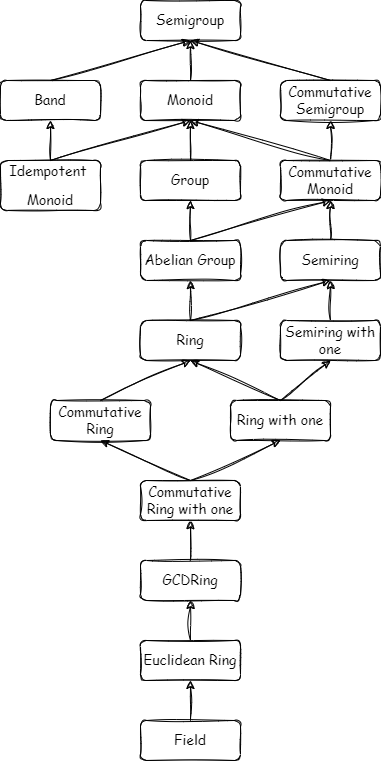

The diagram above was exported from draw.io. Its source (the exported page's mxGraphModel, read from the mxfile embedded in the PNG):
<mxGraphModel dx="1050" dy="538" grid="1" gridSize="10" guides="1" tooltips="1" connect="1" arrows="1" fold="1" page="1" pageScale="1" pageWidth="827" pageHeight="1169" math="0" shadow="0">
  <root>
    <mxCell id="WIyWlLk6GJQsqaUBKTNV-0" />
    <mxCell id="WIyWlLk6GJQsqaUBKTNV-1" parent="WIyWlLk6GJQsqaUBKTNV-0" />
    <mxCell id="ITzIbmuSLjG_grTozvIF-1" value="&lt;font face=&quot;Comic Sans MS&quot; style=&quot;font-size: 14px;&quot;&gt;Semigroup&lt;/font&gt;" style="whiteSpace=wrap;html=1;rounded=1;sketch=1;" parent="WIyWlLk6GJQsqaUBKTNV-1" vertex="1">
      <mxGeometry x="320" width="100" height="40" as="geometry" />
    </mxCell>
    <mxCell id="ITzIbmuSLjG_grTozvIF-2" value="&lt;font face=&quot;Comic Sans MS&quot; style=&quot;font-size: 14px;&quot;&gt;Monoid&lt;/font&gt;" style="whiteSpace=wrap;html=1;rounded=1;sketch=1;" parent="WIyWlLk6GJQsqaUBKTNV-1" vertex="1">
      <mxGeometry x="320" y="80" width="100" height="40" as="geometry" />
    </mxCell>
    <mxCell id="ITzIbmuSLjG_grTozvIF-3" value="" style="endArrow=classic;html=1;fontFamily=Comic Sans MS;fontSize=14;rounded=1;sketch=1;exitX=0.5;exitY=0;exitDx=0;exitDy=0;entryX=0.5;entryY=1;entryDx=0;entryDy=0;" parent="WIyWlLk6GJQsqaUBKTNV-1" source="ITzIbmuSLjG_grTozvIF-2" target="ITzIbmuSLjG_grTozvIF-1" edge="1">
      <mxGeometry width="50" height="50" relative="1" as="geometry">
        <mxPoint x="390" y="300" as="sourcePoint" />
        <mxPoint x="360" y="80" as="targetPoint" />
      </mxGeometry>
    </mxCell>
    <mxCell id="raeUpRu5Vs7WJZSOwfjX-0" value="&lt;font face=&quot;Comic Sans MS&quot;&gt;&lt;span style=&quot;font-size: 14px;&quot;&gt;Band&lt;/span&gt;&lt;/font&gt;" style="whiteSpace=wrap;html=1;rounded=1;sketch=1;" parent="WIyWlLk6GJQsqaUBKTNV-1" vertex="1">
      <mxGeometry x="180" y="80" width="100" height="40" as="geometry" />
    </mxCell>
    <mxCell id="raeUpRu5Vs7WJZSOwfjX-1" value="" style="endArrow=classic;html=1;rounded=1;sketch=1;hachureGap=4;jiggle=2;fontFamily=Architects Daughter;fontSource=https%3A%2F%2Ffonts.googleapis.com%2Fcss%3Ffamily%3DArchitects%2BDaughter;fontSize=16;exitX=0.5;exitY=0;exitDx=0;exitDy=0;entryX=0.5;entryY=1;entryDx=0;entryDy=0;" parent="WIyWlLk6GJQsqaUBKTNV-1" source="raeUpRu5Vs7WJZSOwfjX-0" target="ITzIbmuSLjG_grTozvIF-1" edge="1">
      <mxGeometry width="50" height="50" relative="1" as="geometry">
        <mxPoint x="390" y="300" as="sourcePoint" />
        <mxPoint x="440" y="250" as="targetPoint" />
      </mxGeometry>
    </mxCell>
    <mxCell id="N-hlU0RfkQONHA_hNCvU-0" value="&lt;pre style=&quot;background-color: rgb(255, 255, 255);&quot;&gt;&lt;font style=&quot;font-size: 14px;&quot; face=&quot;Comic Sans MS&quot;&gt;Idempotent &lt;/font&gt;&lt;/pre&gt;&lt;pre style=&quot;background-color: rgb(255, 255, 255);&quot;&gt;&lt;font style=&quot;font-size: 14px;&quot; face=&quot;Comic Sans MS&quot;&gt;Monoid&lt;/font&gt;&lt;/pre&gt;" style="whiteSpace=wrap;html=1;rounded=1;sketch=1;" parent="WIyWlLk6GJQsqaUBKTNV-1" vertex="1">
      <mxGeometry x="180" y="160" width="100" height="50" as="geometry" />
    </mxCell>
    <mxCell id="N-hlU0RfkQONHA_hNCvU-1" value="" style="endArrow=classic;html=1;rounded=1;fontFamily=Comic Sans MS;fontSize=14;fontColor=#000000;exitX=0.5;exitY=0;exitDx=0;exitDy=0;entryX=0.5;entryY=1;entryDx=0;entryDy=0;sketch=1;" parent="WIyWlLk6GJQsqaUBKTNV-1" source="N-hlU0RfkQONHA_hNCvU-0" target="ITzIbmuSLjG_grTozvIF-2" edge="1">
      <mxGeometry width="50" height="50" relative="1" as="geometry">
        <mxPoint x="390" y="260" as="sourcePoint" />
        <mxPoint x="440" y="210" as="targetPoint" />
      </mxGeometry>
    </mxCell>
    <mxCell id="N-hlU0RfkQONHA_hNCvU-2" value="" style="endArrow=classic;html=1;rounded=1;fontFamily=Comic Sans MS;fontSize=14;fontColor=#000000;entryX=0.5;entryY=1;entryDx=0;entryDy=0;exitX=0.5;exitY=0;exitDx=0;exitDy=0;sketch=1;" parent="WIyWlLk6GJQsqaUBKTNV-1" source="N-hlU0RfkQONHA_hNCvU-0" target="raeUpRu5Vs7WJZSOwfjX-0" edge="1">
      <mxGeometry width="50" height="50" relative="1" as="geometry">
        <mxPoint x="390" y="260" as="sourcePoint" />
        <mxPoint x="370" y="190" as="targetPoint" />
      </mxGeometry>
    </mxCell>
    <mxCell id="qXPbCaXJy_dScIzYa2yH-0" value="&lt;font face=&quot;Comic Sans MS&quot; style=&quot;font-size: 14px;&quot;&gt;Group&lt;/font&gt;" style="whiteSpace=wrap;html=1;rounded=1;sketch=1;" parent="WIyWlLk6GJQsqaUBKTNV-1" vertex="1">
      <mxGeometry x="320" y="160" width="100" height="40" as="geometry" />
    </mxCell>
    <mxCell id="qXPbCaXJy_dScIzYa2yH-2" value="" style="endArrow=classic;html=1;rounded=1;exitX=0.5;exitY=0;exitDx=0;exitDy=0;entryX=0.5;entryY=1;entryDx=0;entryDy=0;sketch=1;" parent="WIyWlLk6GJQsqaUBKTNV-1" source="qXPbCaXJy_dScIzYa2yH-0" target="ITzIbmuSLjG_grTozvIF-2" edge="1">
      <mxGeometry width="50" height="50" relative="1" as="geometry">
        <mxPoint x="390" y="300" as="sourcePoint" />
        <mxPoint x="420" y="160" as="targetPoint" />
      </mxGeometry>
    </mxCell>
    <mxCell id="JRAgFWRHtbDSvXSuVCYs-0" value="&lt;font face=&quot;Comic Sans MS&quot; style=&quot;font-size: 14px;&quot;&gt;Ring&lt;/font&gt;" style="whiteSpace=wrap;html=1;rounded=1;sketch=1;" parent="WIyWlLk6GJQsqaUBKTNV-1" vertex="1">
      <mxGeometry x="320" y="320" width="100" height="40" as="geometry" />
    </mxCell>
    <mxCell id="XMg09cdOiWc2SvKyk-ft-0" value="&lt;font face=&quot;Comic Sans MS&quot; style=&quot;font-size: 14px;&quot;&gt;Commutative Semigroup&lt;/font&gt;" style="whiteSpace=wrap;html=1;rounded=1;sketch=1;" parent="WIyWlLk6GJQsqaUBKTNV-1" vertex="1">
      <mxGeometry x="460" y="80" width="100" height="40" as="geometry" />
    </mxCell>
    <mxCell id="XMg09cdOiWc2SvKyk-ft-7" value="" style="edgeStyle=orthogonalEdgeStyle;rounded=0;sketch=1;hachureGap=4;jiggle=2;curveFitting=1;orthogonalLoop=1;jettySize=auto;html=1;fontFamily=Architects Daughter;fontSource=https%3A%2F%2Ffonts.googleapis.com%2Fcss%3Ffamily%3DArchitects%2BDaughter;fontSize=16;" parent="WIyWlLk6GJQsqaUBKTNV-1" source="XMg09cdOiWc2SvKyk-ft-1" target="XMg09cdOiWc2SvKyk-ft-0" edge="1">
      <mxGeometry relative="1" as="geometry" />
    </mxCell>
    <mxCell id="XMg09cdOiWc2SvKyk-ft-1" value="&lt;font face=&quot;Comic Sans MS&quot; style=&quot;font-size: 14px;&quot;&gt;Commutative Monoid&lt;/font&gt;" style="whiteSpace=wrap;html=1;rounded=1;sketch=1;" parent="WIyWlLk6GJQsqaUBKTNV-1" vertex="1">
      <mxGeometry x="460" y="160" width="100" height="40" as="geometry" />
    </mxCell>
    <mxCell id="XMg09cdOiWc2SvKyk-ft-2" value="&lt;font face=&quot;Comic Sans MS&quot; style=&quot;font-size: 14px;&quot;&gt;Abelian Group&lt;/font&gt;" style="whiteSpace=wrap;html=1;rounded=1;sketch=1;" parent="WIyWlLk6GJQsqaUBKTNV-1" vertex="1">
      <mxGeometry x="320" y="240" width="100" height="40" as="geometry" />
    </mxCell>
    <mxCell id="XMg09cdOiWc2SvKyk-ft-11" value="" style="endArrow=classic;html=1;fontFamily=Comic Sans MS;fontSize=14;rounded=1;sketch=1;exitX=0.5;exitY=0;exitDx=0;exitDy=0;entryX=0.5;entryY=1;entryDx=0;entryDy=0;" parent="WIyWlLk6GJQsqaUBKTNV-1" source="XMg09cdOiWc2SvKyk-ft-0" target="ITzIbmuSLjG_grTozvIF-1" edge="1">
      <mxGeometry width="50" height="50" relative="1" as="geometry">
        <mxPoint x="380" y="130" as="sourcePoint" />
        <mxPoint x="380" y="90" as="targetPoint" />
      </mxGeometry>
    </mxCell>
    <mxCell id="XMg09cdOiWc2SvKyk-ft-12" value="" style="endArrow=classic;html=1;rounded=0;sketch=1;hachureGap=4;jiggle=2;curveFitting=1;fontFamily=Architects Daughter;fontSource=https%3A%2F%2Ffonts.googleapis.com%2Fcss%3Ffamily%3DArchitects%2BDaughter;fontSize=16;exitX=0.5;exitY=0;exitDx=0;exitDy=0;entryX=0.5;entryY=1;entryDx=0;entryDy=0;" parent="WIyWlLk6GJQsqaUBKTNV-1" source="JRAgFWRHtbDSvXSuVCYs-0" target="XMg09cdOiWc2SvKyk-ft-2" edge="1">
      <mxGeometry width="50" height="50" relative="1" as="geometry">
        <mxPoint x="390" y="280" as="sourcePoint" />
        <mxPoint x="370" y="360" as="targetPoint" />
      </mxGeometry>
    </mxCell>
    <mxCell id="XMg09cdOiWc2SvKyk-ft-13" value="" style="endArrow=classic;html=1;rounded=0;sketch=1;hachureGap=4;jiggle=2;curveFitting=1;fontFamily=Architects Daughter;fontSource=https%3A%2F%2Ffonts.googleapis.com%2Fcss%3Ffamily%3DArchitects%2BDaughter;fontSize=16;exitX=0.5;exitY=0;exitDx=0;exitDy=0;entryX=0.5;entryY=1;entryDx=0;entryDy=0;" parent="WIyWlLk6GJQsqaUBKTNV-1" source="XMg09cdOiWc2SvKyk-ft-1" target="ITzIbmuSLjG_grTozvIF-2" edge="1">
      <mxGeometry width="50" height="50" relative="1" as="geometry">
        <mxPoint x="390" y="280" as="sourcePoint" />
        <mxPoint x="440" y="230" as="targetPoint" />
      </mxGeometry>
    </mxCell>
    <mxCell id="XMg09cdOiWc2SvKyk-ft-14" value="" style="endArrow=classic;html=1;rounded=0;sketch=1;hachureGap=4;jiggle=2;curveFitting=1;fontFamily=Architects Daughter;fontSource=https%3A%2F%2Ffonts.googleapis.com%2Fcss%3Ffamily%3DArchitects%2BDaughter;fontSize=16;exitX=0.5;exitY=0;exitDx=0;exitDy=0;entryX=0.5;entryY=1;entryDx=0;entryDy=0;" parent="WIyWlLk6GJQsqaUBKTNV-1" source="XMg09cdOiWc2SvKyk-ft-2" target="qXPbCaXJy_dScIzYa2yH-0" edge="1">
      <mxGeometry width="50" height="50" relative="1" as="geometry">
        <mxPoint x="390" y="280" as="sourcePoint" />
        <mxPoint x="440" y="230" as="targetPoint" />
      </mxGeometry>
    </mxCell>
    <mxCell id="nyKkZGy1h1-fhktsmb_2-0" value="" style="endArrow=classic;html=1;rounded=0;sketch=1;hachureGap=4;jiggle=2;curveFitting=1;fontFamily=Architects Daughter;fontSource=https%3A%2F%2Ffonts.googleapis.com%2Fcss%3Ffamily%3DArchitects%2BDaughter;fontSize=16;exitX=0.5;exitY=0;exitDx=0;exitDy=0;entryX=0.5;entryY=1;entryDx=0;entryDy=0;" parent="WIyWlLk6GJQsqaUBKTNV-1" source="XMg09cdOiWc2SvKyk-ft-2" target="XMg09cdOiWc2SvKyk-ft-1" edge="1">
      <mxGeometry width="50" height="50" relative="1" as="geometry">
        <mxPoint x="390" y="310" as="sourcePoint" />
        <mxPoint x="440" y="260" as="targetPoint" />
      </mxGeometry>
    </mxCell>
    <mxCell id="nyKkZGy1h1-fhktsmb_2-2" value="" style="edgeStyle=orthogonalEdgeStyle;rounded=0;sketch=1;hachureGap=4;jiggle=2;curveFitting=1;orthogonalLoop=1;jettySize=auto;html=1;fontFamily=Architects Daughter;fontSource=https%3A%2F%2Ffonts.googleapis.com%2Fcss%3Ffamily%3DArchitects%2BDaughter;fontSize=16;" parent="WIyWlLk6GJQsqaUBKTNV-1" source="nyKkZGy1h1-fhktsmb_2-1" target="XMg09cdOiWc2SvKyk-ft-1" edge="1">
      <mxGeometry relative="1" as="geometry" />
    </mxCell>
    <mxCell id="nyKkZGy1h1-fhktsmb_2-1" value="&lt;font face=&quot;Comic Sans MS&quot; style=&quot;font-size: 14px;&quot;&gt;Semiring&lt;/font&gt;" style="whiteSpace=wrap;html=1;rounded=1;sketch=1;" parent="WIyWlLk6GJQsqaUBKTNV-1" vertex="1">
      <mxGeometry x="460" y="240" width="100" height="40" as="geometry" />
    </mxCell>
    <mxCell id="nyKkZGy1h1-fhktsmb_2-4" value="" style="endArrow=classic;html=1;rounded=0;sketch=1;hachureGap=4;jiggle=2;curveFitting=1;fontFamily=Architects Daughter;fontSource=https%3A%2F%2Ffonts.googleapis.com%2Fcss%3Ffamily%3DArchitects%2BDaughter;fontSize=16;entryX=0.5;entryY=1;entryDx=0;entryDy=0;exitX=0.5;exitY=0;exitDx=0;exitDy=0;" parent="WIyWlLk6GJQsqaUBKTNV-1" source="JRAgFWRHtbDSvXSuVCYs-0" target="nyKkZGy1h1-fhktsmb_2-1" edge="1">
      <mxGeometry width="50" height="50" relative="1" as="geometry">
        <mxPoint x="390" y="310" as="sourcePoint" />
        <mxPoint x="440" y="260" as="targetPoint" />
      </mxGeometry>
    </mxCell>
    <mxCell id="nyKkZGy1h1-fhktsmb_2-5" value="&lt;font face=&quot;Comic Sans MS&quot; style=&quot;font-size: 14px;&quot;&gt;Commutative Ring&lt;/font&gt;" style="whiteSpace=wrap;html=1;rounded=1;sketch=1;" parent="WIyWlLk6GJQsqaUBKTNV-1" vertex="1">
      <mxGeometry x="230" y="400" width="100" height="40" as="geometry" />
    </mxCell>
    <mxCell id="nyKkZGy1h1-fhktsmb_2-6" value="&lt;font face=&quot;Comic Sans MS&quot; style=&quot;font-size: 14px;&quot;&gt;Ring with one&lt;/font&gt;" style="whiteSpace=wrap;html=1;rounded=1;sketch=1;" parent="WIyWlLk6GJQsqaUBKTNV-1" vertex="1">
      <mxGeometry x="410" y="400" width="100" height="40" as="geometry" />
    </mxCell>
    <mxCell id="nyKkZGy1h1-fhktsmb_2-18" value="" style="edgeStyle=orthogonalEdgeStyle;rounded=0;sketch=1;hachureGap=4;jiggle=2;curveFitting=1;orthogonalLoop=1;jettySize=auto;html=1;fontFamily=Architects Daughter;fontSource=https%3A%2F%2Ffonts.googleapis.com%2Fcss%3Ffamily%3DArchitects%2BDaughter;fontSize=16;" parent="WIyWlLk6GJQsqaUBKTNV-1" source="nyKkZGy1h1-fhktsmb_2-7" target="nyKkZGy1h1-fhktsmb_2-1" edge="1">
      <mxGeometry relative="1" as="geometry" />
    </mxCell>
    <mxCell id="nyKkZGy1h1-fhktsmb_2-7" value="&lt;font face=&quot;Comic Sans MS&quot; style=&quot;font-size: 14px;&quot;&gt;Semiring with one&lt;/font&gt;" style="whiteSpace=wrap;html=1;rounded=1;sketch=1;" parent="WIyWlLk6GJQsqaUBKTNV-1" vertex="1">
      <mxGeometry x="460" y="320" width="100" height="40" as="geometry" />
    </mxCell>
    <mxCell id="nyKkZGy1h1-fhktsmb_2-8" value="&lt;font face=&quot;Comic Sans MS&quot; style=&quot;font-size: 14px;&quot;&gt;Commutative Ring with one&lt;/font&gt;" style="whiteSpace=wrap;html=1;rounded=1;sketch=1;" parent="WIyWlLk6GJQsqaUBKTNV-1" vertex="1">
      <mxGeometry x="320" y="480" width="100" height="40" as="geometry" />
    </mxCell>
    <mxCell id="nyKkZGy1h1-fhktsmb_2-9" value="" style="endArrow=classic;html=1;rounded=0;sketch=1;hachureGap=4;jiggle=2;curveFitting=1;fontFamily=Architects Daughter;fontSource=https%3A%2F%2Ffonts.googleapis.com%2Fcss%3Ffamily%3DArchitects%2BDaughter;fontSize=16;exitX=0.5;exitY=0;exitDx=0;exitDy=0;entryX=0.5;entryY=1;entryDx=0;entryDy=0;" parent="WIyWlLk6GJQsqaUBKTNV-1" source="nyKkZGy1h1-fhktsmb_2-6" target="nyKkZGy1h1-fhktsmb_2-7" edge="1">
      <mxGeometry width="50" height="50" relative="1" as="geometry">
        <mxPoint x="390" y="410" as="sourcePoint" />
        <mxPoint x="440" y="360" as="targetPoint" />
      </mxGeometry>
    </mxCell>
    <mxCell id="nyKkZGy1h1-fhktsmb_2-10" value="" style="endArrow=classic;html=1;rounded=0;sketch=1;hachureGap=4;jiggle=2;curveFitting=1;fontFamily=Architects Daughter;fontSource=https%3A%2F%2Ffonts.googleapis.com%2Fcss%3Ffamily%3DArchitects%2BDaughter;fontSize=16;exitX=0.5;exitY=0;exitDx=0;exitDy=0;entryX=0.5;entryY=1;entryDx=0;entryDy=0;" parent="WIyWlLk6GJQsqaUBKTNV-1" source="nyKkZGy1h1-fhktsmb_2-6" target="JRAgFWRHtbDSvXSuVCYs-0" edge="1">
      <mxGeometry width="50" height="50" relative="1" as="geometry">
        <mxPoint x="390" y="410" as="sourcePoint" />
        <mxPoint x="440" y="360" as="targetPoint" />
      </mxGeometry>
    </mxCell>
    <mxCell id="nyKkZGy1h1-fhktsmb_2-11" value="" style="endArrow=classic;html=1;rounded=0;sketch=1;hachureGap=4;jiggle=2;curveFitting=1;fontFamily=Architects Daughter;fontSource=https%3A%2F%2Ffonts.googleapis.com%2Fcss%3Ffamily%3DArchitects%2BDaughter;fontSize=16;exitX=0.5;exitY=0;exitDx=0;exitDy=0;entryX=0.5;entryY=1;entryDx=0;entryDy=0;" parent="WIyWlLk6GJQsqaUBKTNV-1" source="nyKkZGy1h1-fhktsmb_2-5" target="JRAgFWRHtbDSvXSuVCYs-0" edge="1">
      <mxGeometry width="50" height="50" relative="1" as="geometry">
        <mxPoint x="390" y="410" as="sourcePoint" />
        <mxPoint x="440" y="360" as="targetPoint" />
      </mxGeometry>
    </mxCell>
    <mxCell id="nyKkZGy1h1-fhktsmb_2-12" value="" style="endArrow=classic;html=1;rounded=0;sketch=1;hachureGap=4;jiggle=2;curveFitting=1;fontFamily=Architects Daughter;fontSource=https%3A%2F%2Ffonts.googleapis.com%2Fcss%3Ffamily%3DArchitects%2BDaughter;fontSize=16;exitX=0.5;exitY=0;exitDx=0;exitDy=0;entryX=0.5;entryY=1;entryDx=0;entryDy=0;" parent="WIyWlLk6GJQsqaUBKTNV-1" source="nyKkZGy1h1-fhktsmb_2-8" target="nyKkZGy1h1-fhktsmb_2-6" edge="1">
      <mxGeometry width="50" height="50" relative="1" as="geometry">
        <mxPoint x="390" y="410" as="sourcePoint" />
        <mxPoint x="440" y="360" as="targetPoint" />
      </mxGeometry>
    </mxCell>
    <mxCell id="nyKkZGy1h1-fhktsmb_2-13" value="" style="endArrow=classic;html=1;rounded=0;sketch=1;hachureGap=4;jiggle=2;curveFitting=1;fontFamily=Architects Daughter;fontSource=https%3A%2F%2Ffonts.googleapis.com%2Fcss%3Ffamily%3DArchitects%2BDaughter;fontSize=16;entryX=0.5;entryY=1;entryDx=0;entryDy=0;exitX=0.5;exitY=0;exitDx=0;exitDy=0;" parent="WIyWlLk6GJQsqaUBKTNV-1" source="nyKkZGy1h1-fhktsmb_2-8" target="nyKkZGy1h1-fhktsmb_2-5" edge="1">
      <mxGeometry width="50" height="50" relative="1" as="geometry">
        <mxPoint x="390" y="510" as="sourcePoint" />
        <mxPoint x="440" y="460" as="targetPoint" />
      </mxGeometry>
    </mxCell>
    <mxCell id="nyKkZGy1h1-fhktsmb_2-15" value="" style="edgeStyle=orthogonalEdgeStyle;rounded=0;sketch=1;hachureGap=4;jiggle=2;curveFitting=1;orthogonalLoop=1;jettySize=auto;html=1;fontFamily=Architects Daughter;fontSource=https%3A%2F%2Ffonts.googleapis.com%2Fcss%3Ffamily%3DArchitects%2BDaughter;fontSize=16;entryX=0.5;entryY=1;entryDx=0;entryDy=0;" parent="WIyWlLk6GJQsqaUBKTNV-1" source="nyKkZGy1h1-fhktsmb_2-14" target="silyVDL1hsyYdmwHT5Mj-0" edge="1">
      <mxGeometry relative="1" as="geometry" />
    </mxCell>
    <mxCell id="nyKkZGy1h1-fhktsmb_2-14" value="&lt;font face=&quot;Comic Sans MS&quot; style=&quot;font-size: 14px;&quot;&gt;Euclidean Ring&lt;/font&gt;" style="whiteSpace=wrap;html=1;rounded=1;sketch=1;" parent="WIyWlLk6GJQsqaUBKTNV-1" vertex="1">
      <mxGeometry x="320" y="640" width="100" height="40" as="geometry" />
    </mxCell>
    <mxCell id="nyKkZGy1h1-fhktsmb_2-17" value="" style="edgeStyle=orthogonalEdgeStyle;rounded=0;sketch=1;hachureGap=4;jiggle=2;curveFitting=1;orthogonalLoop=1;jettySize=auto;html=1;fontFamily=Architects Daughter;fontSource=https%3A%2F%2Ffonts.googleapis.com%2Fcss%3Ffamily%3DArchitects%2BDaughter;fontSize=16;" parent="WIyWlLk6GJQsqaUBKTNV-1" source="nyKkZGy1h1-fhktsmb_2-16" target="nyKkZGy1h1-fhktsmb_2-14" edge="1">
      <mxGeometry relative="1" as="geometry" />
    </mxCell>
    <mxCell id="nyKkZGy1h1-fhktsmb_2-16" value="&lt;font face=&quot;Comic Sans MS&quot; style=&quot;font-size: 14px;&quot;&gt;Field&lt;/font&gt;" style="whiteSpace=wrap;html=1;rounded=1;sketch=1;" parent="WIyWlLk6GJQsqaUBKTNV-1" vertex="1">
      <mxGeometry x="320" y="720" width="100" height="40" as="geometry" />
    </mxCell>
    <mxCell id="silyVDL1hsyYdmwHT5Mj-1" value="" style="edgeStyle=orthogonalEdgeStyle;rounded=0;sketch=1;hachureGap=4;jiggle=2;curveFitting=1;orthogonalLoop=1;jettySize=auto;html=1;fontFamily=Architects Daughter;fontSource=https%3A%2F%2Ffonts.googleapis.com%2Fcss%3Ffamily%3DArchitects%2BDaughter;fontSize=16;" edge="1" parent="WIyWlLk6GJQsqaUBKTNV-1" source="silyVDL1hsyYdmwHT5Mj-0" target="nyKkZGy1h1-fhktsmb_2-8">
      <mxGeometry relative="1" as="geometry" />
    </mxCell>
    <mxCell id="silyVDL1hsyYdmwHT5Mj-0" value="&lt;font face=&quot;Comic Sans MS&quot; style=&quot;font-size: 14px;&quot;&gt;GCDRing&lt;/font&gt;" style="whiteSpace=wrap;html=1;rounded=1;sketch=1;" vertex="1" parent="WIyWlLk6GJQsqaUBKTNV-1">
      <mxGeometry x="320" y="560" width="100" height="40" as="geometry" />
    </mxCell>
  </root>
</mxGraphModel>